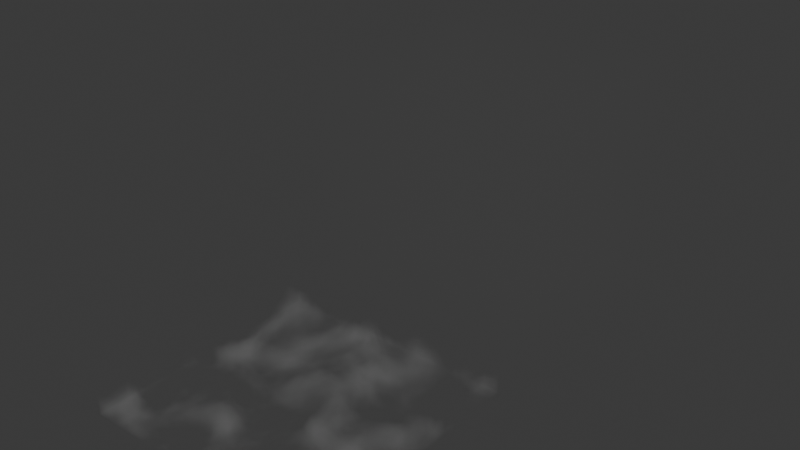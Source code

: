 # Source: FogVolumesDemo.blend  (saved by Blender 4.0.36; exported with 4.5.12 LTS)
import bpy
from mathutils import Matrix  # noqa: F401  (used for matrix-valued properties, if any)

bpy.ops.wm.read_factory_settings(use_empty=True)
scene = bpy.context.scene
scene.name = 'Scene'

# ---- materials (node trees are filled in below, after node groups)
mat_godray_fog = bpy.data.materials.new('GodRay Fog')
mat_ground_fog11 = bpy.data.materials.new('Ground Fog11')

# ---- material node trees
mat_godray_fog.use_nodes = True; mat_godray_fog.node_tree.nodes.clear()
_N = mat_godray_fog.node_tree.nodes; _L = mat_godray_fog.node_tree.links
n0 = _N.new('ShaderNodeOutputMaterial'); n0.name = 'Material Output'; n0.location = (320, 300)
n1 = _N.new('ShaderNodeVolumePrincipled'); n1.name = 'Principled Volume'; n1.location = (-11, 327)
n1.inputs[4].default_value = 0.8
n2 = _N.new('ShaderNodeMath'); n2.name = 'DENSITY'; n2.location = (-231, 257)
n2.label = 'DENSITY'
n2.operation = 'MULTIPLY'
n2.inputs[1].default_value = 1.0
n3 = _N.new('ShaderNodeHueSaturation'); n3.name = 'COLORHUE'; n3.location = (-191, 542)
n3.label = 'COLORHUE'
n4 = _N.new('ShaderNodeHueSaturation'); n4.name = 'ABSORBHUE'; n4.location = (-236, -19)
n4.label = 'ABSORBHUE'
n4.inputs[4].default_value = (0.0, 0.0, 0.0, 1.0)
n5 = _N.new('ShaderNodeMath'); n5.name = 'Math'; n5.location = (-451, 251)
n5.hide = True
n5.operation = 'MULTIPLY'
n5.inputs[1].default_value = 0.1
n6 = _N.new('ShaderNodeLightPath'); n6.name = 'Light Path'; n6.location = (-693, 284)
n6.width = 175
_L.new(n1.outputs[0], n0.inputs[1])
_L.new(n2.outputs[0], n1.inputs[2])
_L.new(n6.outputs[0], n5.inputs[0])
_L.new(n5.outputs[0], n2.inputs[0])
_L.new(n3.outputs[0], n1.inputs[0])
_L.new(n4.outputs[0], n1.inputs[5])
n0.is_active_output = True
mat_ground_fog11.use_nodes = True; mat_ground_fog11.node_tree.nodes.clear()
_N = mat_ground_fog11.node_tree.nodes; _L = mat_ground_fog11.node_tree.links
n0 = _N.new('ShaderNodeOutputMaterial'); n0.name = 'Material Output'; n0.location = (1279, 300)
n1 = _N.new('ShaderNodeVolumePrincipled'); n1.name = 'Principled Volume'; n1.location = (931, 274)
n2 = _N.new('ShaderNodeTexCoord'); n2.name = 'Texture Coordinate'; n2.location = (-1058, 182)
n3 = _N.new('ShaderNodeMath'); n3.name = 'DENSITY'; n3.location = (488, 198)
n3.label = 'DENSITY'
n3.operation = 'MULTIPLY'
n3.inputs[1].default_value = 1.0
n4 = _N.new('ShaderNodeTexNoise'); n4.name = 'NTEXTURE'; n4.location = (-331, -32)
n4.label = 'NTEXTURE'
n4.noise_dimensions = '4D'
n4.inputs[2].default_value = 2.04
n4.inputs[3].default_value = 8.6
n4.inputs[4].default_value = 0.45
n4.inputs[8].default_value = 0.47
n5 = _N.new('ShaderNodeHueSaturation'); n5.name = 'COLORHUE'; n5.location = (508, 424)
n5.label = 'COLORHUE'
n6 = _N.new('ShaderNodeHueSaturation'); n6.name = 'ABSORBHUE'; n6.location = (498, -42)
n6.label = 'ABSORBHUE'
n7 = _N.new('ShaderNodeSeparateXYZ'); n7.name = 'Separate XYZ'; n7.location = (-338, 245)
n8 = _N.new('ShaderNodeValToRGB'); n8.name = 'DISRAMP'; n8.location = (169, 196)
n8.label = 'DISRAMP'
while len(n8.color_ramp.elements) > 1: n8.color_ramp.elements.remove(n8.color_ramp.elements[-1])
n8.color_ramp.elements[0].position = 0.7096; n8.color_ramp.elements[0].color = (0.0, 0.0, 0.0, 1.0)
_e = n8.color_ramp.elements.new(1.0); _e.color = (1.0, 1.0, 1.0, 1.0)
n9 = _N.new('ShaderNodeValToRGB'); n9.name = 'COLRAMP'; n9.location = (170, 476)
n9.label = 'COLRAMP'
while len(n9.color_ramp.elements) > 1: n9.color_ramp.elements.remove(n9.color_ramp.elements[-1])
n9.color_ramp.elements[0].position = 0.0; n9.color_ramp.elements[0].color = (0.0, 0.0, 0.0, 1.0)
_e = n9.color_ramp.elements.new(1.0); _e.color = (1.0, 1.0, 1.0, 1.0)
n10 = _N.new('ShaderNodeMix'); n10.name = 'Mix'; n10.location = (-49, 179)
n10.data_type = 'RGBA'
n11 = _N.new('ShaderNodeMapping'); n11.name = 'MAP'; n11.location = (-878, 182)
n11.label = 'MAP'
n11.inputs[1].default_value = (0.0, 0.48, 0.0)
n11.inputs[2].default_value = (0.0, 3.142, 0.0)
_L.new(n1.outputs[0], n0.inputs[1])
_L.new(n2.outputs[3], n11.inputs[0])
_L.new(n11.outputs[0], n7.inputs[0])
_L.new(n3.outputs[0], n1.inputs[2])
_L.new(n4.outputs[0], n10.inputs[7])
_L.new(n7.outputs[2], n10.inputs[6])
_L.new(n10.outputs[2], n8.inputs[0])
_L.new(n11.outputs[0], n4.inputs[0])
_L.new(n5.outputs[0], n1.inputs[0])
_L.new(n8.outputs[0], n3.inputs[0])
_L.new(n6.outputs[0], n1.inputs[5])
_L.new(n9.outputs[0], n5.inputs[4])
_L.new(n10.outputs[2], n9.inputs[0])
n0.is_active_output = True

# ---- world
world_world = bpy.data.worlds.new('World'); scene.world = world_world
world_world.use_nodes = True; world_world.node_tree.nodes.clear()
_N = world_world.node_tree.nodes; _L = world_world.node_tree.links
n0 = _N.new('ShaderNodeOutputWorld'); n0.name = 'World Output'; n0.location = (300, 300)
n1 = _N.new('ShaderNodeBackground'); n1.name = 'Background'; n1.location = (10, 300)
n1.inputs[0].default_value = (0.05088, 0.05088, 0.05088, 1.0)
_L.new(n1.outputs[0], n0.inputs[0])
n0.is_active_output = True
world_world.color = (0.05088, 0.05088, 0.05088)
world_world.use_sun_shadow = False
world_world.sun_shadow_jitter_overblur = 0.0

# ---- meshes
me_cube = bpy.data.meshes.new('Cube')
me_cube.from_pydata([(-1.0, -1.0, -1.0), (-1.0, -1.0, 1.0), (-1.0, 1.0, -1.0), (-1.0, 1.0, 1.0), (1.0, -1.0, -1.0), (1.0, -1.0, 1.0), (1.0, 1.0, -1.0), (1.0, 1.0, 1.0)], [], [(0, 1, 3, 2), (2, 3, 7, 6), (6, 7, 5, 4), (4, 5, 1, 0), (2, 6, 4, 0), (7, 3, 1, 5)])
_uv = me_cube.uv_layers.new(name='UVMap')
_uv.uv.foreach_set('vector', [0.375, 0.0, 0.625, 0.0, 0.625, 0.25, 0.375, 0.25, 0.375, 0.25, 0.625, 0.25, 0.625, 0.5, 0.375, 0.5, 0.375, 0.5, 0.625, 0.5, 0.625, 0.75, 0.375, 0.75, 0.375, 0.75, 0.625, 0.75, 0.625, 1.0, 0.375, 1.0, 0.125, 0.5, 0.375, 0.5, 0.375, 0.75, 0.125, 0.75, 0.625, 0.5, 0.875, 0.5, 0.875, 0.75, 0.625, 0.75])
me_cube.materials.append(mat_godray_fog)
me_cube.update()
me_cube_014 = bpy.data.meshes.new('Cube.014')
me_cube_014.from_pydata([(-1.0, -1.0, -1.0), (-1.0, -1.0, 1.0), (-1.0, 1.0, -1.0), (-1.0, 1.0, 1.0), (1.0, -1.0, -1.0), (1.0, -1.0, 1.0), (1.0, 1.0, -1.0), (1.0, 1.0, 1.0)], [], [(0, 1, 3, 2), (2, 3, 7, 6), (6, 7, 5, 4), (4, 5, 1, 0), (2, 6, 4, 0), (7, 3, 1, 5)])
_uv = me_cube_014.uv_layers.new(name='UVMap')
_uv.uv.foreach_set('vector', [0.375, 0.0, 0.625, 0.0, 0.625, 0.25, 0.375, 0.25, 0.375, 0.25, 0.625, 0.25, 0.625, 0.5, 0.375, 0.5, 0.375, 0.5, 0.625, 0.5, 0.625, 0.75, 0.375, 0.75, 0.375, 0.75, 0.625, 0.75, 0.625, 1.0, 0.375, 1.0, 0.125, 0.5, 0.375, 0.5, 0.375, 0.75, 0.125, 0.75, 0.625, 0.5, 0.875, 0.5, 0.875, 0.75, 0.625, 0.75])
me_cube_014.materials.append(mat_ground_fog11)
me_cube_014.update()

# ---- objects
ob_godray_fog = bpy.data.objects.new('GodRay Fog', me_cube)
ob_ground_fog11 = bpy.data.objects.new('Ground Fog11', me_cube_014)

# ---- transforms, parenting, visibility, modifiers, constraints
ob_godray_fog.location = (0.0, 10.92, 0.0)
ob_godray_fog.scale = (5.0, 5.0, 5.0)
ob_godray_fog.display_type = 'BOUNDS'
ob_ground_fog11.location = (0.0, 0.0, 0.0)
ob_ground_fog11.scale = (5.0, 5.0, 5.0)
ob_ground_fog11.display_type = 'BOUNDS'

# ---- collection membership
scene.collection.objects.link(ob_godray_fog)
scene.collection.objects.link(ob_ground_fog11)

# ---- scene / render settings (as saved in the file)
scene.frame_start = 1; scene.frame_end = 250; scene.frame_set(48)
scene.render.engine = 'CYCLES'
scene.render.use_crop_to_border = True
scene.cycles.samples = 1024
scene.cycles.sampling_pattern = 'TABULATED_SOBOL'
scene.cycles.use_auto_tile = False
bpy.context.view_layer.update()

# ---- added for rendering (the .blend has no active camera and no usable light): camera, sun
cam_auto = bpy.data.cameras.new('AutoCamera')
cam_auto.lens = 50.0
cam_auto.sensor_width = 36.0
cam_auto.clip_end = 1000.0
ob_auto_camera = bpy.data.objects.new('AutoCamera', cam_auto)
scene.collection.objects.link(ob_auto_camera)
ob_auto_camera.location = (23.3643, -22.5766, 18.6914)
ob_auto_camera.rotation_euler = (1.09748, -7.21219e-08, 0.694738)
scene.camera = ob_auto_camera
light_auto_sun = bpy.data.lights.new('AutoSun', 'SUN')
light_auto_sun.energy = 3.0
light_auto_sun.angle = 0.0523599
ob_auto_sun = bpy.data.objects.new('AutoSun', light_auto_sun)
scene.collection.objects.link(ob_auto_sun)
ob_auto_sun.rotation_euler = (0.872665, 0.174533, 0.523599)
bpy.context.view_layer.update()
